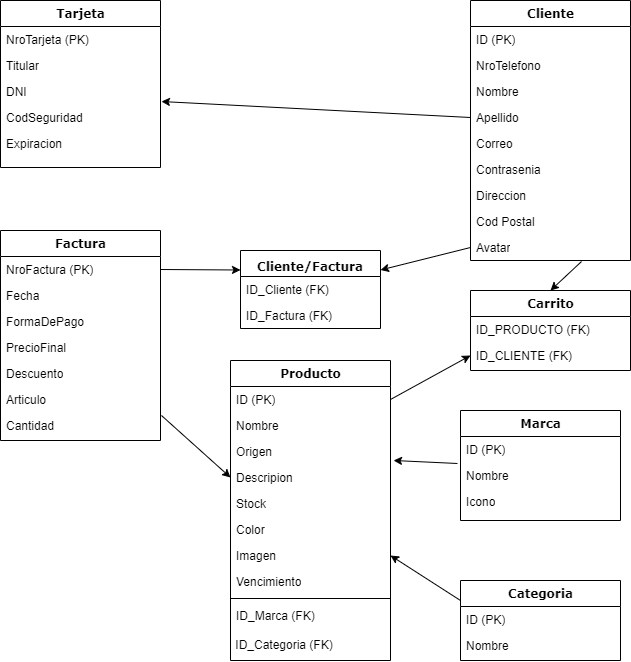

The diagram above was exported from draw.io. Its source (the exported page's mxGraphModel, read from the mxfile embedded in the PNG):
<mxGraphModel dx="1422" dy="832" grid="1" gridSize="10" guides="1" tooltips="1" connect="1" arrows="1" fold="1" page="1" pageScale="1" pageWidth="1100" pageHeight="850" background="none" math="0" shadow="0">
  <root>
    <mxCell id="0" />
    <mxCell id="1" parent="0" />
    <mxCell id="78961159f06e98e8-17" value="Tarjeta" style="swimlane;html=1;fontStyle=1;align=center;verticalAlign=top;childLayout=stackLayout;horizontal=1;startSize=26;horizontalStack=0;resizeParent=1;resizeLast=0;collapsible=1;marginBottom=0;swimlaneFillColor=#ffffff;rounded=0;shadow=0;comic=0;labelBackgroundColor=none;strokeWidth=1;fillColor=none;fontFamily=Verdana;fontSize=12" parent="1" vertex="1">
      <mxGeometry x="40" y="30" width="160" height="167" as="geometry" />
    </mxCell>
    <mxCell id="78961159f06e98e8-21" value="NroTarjeta (PK)" style="text;html=1;strokeColor=none;fillColor=none;align=left;verticalAlign=top;spacingLeft=4;spacingRight=4;whiteSpace=wrap;overflow=hidden;rotatable=0;points=[[0,0.5],[1,0.5]];portConstraint=eastwest;" parent="78961159f06e98e8-17" vertex="1">
      <mxGeometry y="26" width="160" height="26" as="geometry" />
    </mxCell>
    <mxCell id="78961159f06e98e8-23" value="Titular" style="text;html=1;strokeColor=none;fillColor=none;align=left;verticalAlign=top;spacingLeft=4;spacingRight=4;whiteSpace=wrap;overflow=hidden;rotatable=0;points=[[0,0.5],[1,0.5]];portConstraint=eastwest;" parent="78961159f06e98e8-17" vertex="1">
      <mxGeometry y="52" width="160" height="26" as="geometry" />
    </mxCell>
    <mxCell id="78961159f06e98e8-25" value="DNI" style="text;html=1;strokeColor=none;fillColor=none;align=left;verticalAlign=top;spacingLeft=4;spacingRight=4;whiteSpace=wrap;overflow=hidden;rotatable=0;points=[[0,0.5],[1,0.5]];portConstraint=eastwest;" parent="78961159f06e98e8-17" vertex="1">
      <mxGeometry y="78" width="160" height="26" as="geometry" />
    </mxCell>
    <mxCell id="78961159f06e98e8-26" value="CodSeguridad" style="text;html=1;strokeColor=none;fillColor=none;align=left;verticalAlign=top;spacingLeft=4;spacingRight=4;whiteSpace=wrap;overflow=hidden;rotatable=0;points=[[0,0.5],[1,0.5]];portConstraint=eastwest;" parent="78961159f06e98e8-17" vertex="1">
      <mxGeometry y="104" width="160" height="26" as="geometry" />
    </mxCell>
    <mxCell id="78961159f06e98e8-24" value="Expiracion" style="text;html=1;strokeColor=none;fillColor=none;align=left;verticalAlign=top;spacingLeft=4;spacingRight=4;whiteSpace=wrap;overflow=hidden;rotatable=0;points=[[0,0.5],[1,0.5]];portConstraint=eastwest;" parent="78961159f06e98e8-17" vertex="1">
      <mxGeometry y="130" width="160" height="26" as="geometry" />
    </mxCell>
    <mxCell id="78961159f06e98e8-30" value="Cliente" style="swimlane;html=1;fontStyle=1;align=center;verticalAlign=top;childLayout=stackLayout;horizontal=1;startSize=26;horizontalStack=0;resizeParent=1;resizeLast=0;collapsible=1;marginBottom=0;swimlaneFillColor=#ffffff;rounded=0;shadow=0;comic=0;labelBackgroundColor=none;strokeWidth=1;fillColor=none;fontFamily=Verdana;fontSize=12" parent="1" vertex="1">
      <mxGeometry x="510" y="30" width="160" height="260" as="geometry" />
    </mxCell>
    <mxCell id="78961159f06e98e8-31" value="ID (PK)" style="text;html=1;strokeColor=none;fillColor=none;align=left;verticalAlign=top;spacingLeft=4;spacingRight=4;whiteSpace=wrap;overflow=hidden;rotatable=0;points=[[0,0.5],[1,0.5]];portConstraint=eastwest;" parent="78961159f06e98e8-30" vertex="1">
      <mxGeometry y="26" width="160" height="26" as="geometry" />
    </mxCell>
    <mxCell id="78961159f06e98e8-32" value="NroTelefono" style="text;html=1;strokeColor=none;fillColor=none;align=left;verticalAlign=top;spacingLeft=4;spacingRight=4;whiteSpace=wrap;overflow=hidden;rotatable=0;points=[[0,0.5],[1,0.5]];portConstraint=eastwest;" parent="78961159f06e98e8-30" vertex="1">
      <mxGeometry y="52" width="160" height="26" as="geometry" />
    </mxCell>
    <mxCell id="78961159f06e98e8-33" value="Nombre" style="text;html=1;strokeColor=none;fillColor=none;align=left;verticalAlign=top;spacingLeft=4;spacingRight=4;whiteSpace=wrap;overflow=hidden;rotatable=0;points=[[0,0.5],[1,0.5]];portConstraint=eastwest;" parent="78961159f06e98e8-30" vertex="1">
      <mxGeometry y="78" width="160" height="26" as="geometry" />
    </mxCell>
    <mxCell id="78961159f06e98e8-34" value="Apellido" style="text;html=1;strokeColor=none;fillColor=none;align=left;verticalAlign=top;spacingLeft=4;spacingRight=4;whiteSpace=wrap;overflow=hidden;rotatable=0;points=[[0,0.5],[1,0.5]];portConstraint=eastwest;" parent="78961159f06e98e8-30" vertex="1">
      <mxGeometry y="104" width="160" height="26" as="geometry" />
    </mxCell>
    <mxCell id="78961159f06e98e8-36" value="Correo" style="text;html=1;strokeColor=none;fillColor=none;align=left;verticalAlign=top;spacingLeft=4;spacingRight=4;whiteSpace=wrap;overflow=hidden;rotatable=0;points=[[0,0.5],[1,0.5]];portConstraint=eastwest;" parent="78961159f06e98e8-30" vertex="1">
      <mxGeometry y="130" width="160" height="26" as="geometry" />
    </mxCell>
    <mxCell id="78961159f06e98e8-37" value="Contrasenia" style="text;html=1;strokeColor=none;fillColor=none;align=left;verticalAlign=top;spacingLeft=4;spacingRight=4;whiteSpace=wrap;overflow=hidden;rotatable=0;points=[[0,0.5],[1,0.5]];portConstraint=eastwest;" parent="78961159f06e98e8-30" vertex="1">
      <mxGeometry y="156" width="160" height="26" as="geometry" />
    </mxCell>
    <mxCell id="78961159f06e98e8-39" value="Direccion" style="text;html=1;strokeColor=none;fillColor=none;align=left;verticalAlign=top;spacingLeft=4;spacingRight=4;whiteSpace=wrap;overflow=hidden;rotatable=0;points=[[0,0.5],[1,0.5]];portConstraint=eastwest;" parent="78961159f06e98e8-30" vertex="1">
      <mxGeometry y="182" width="160" height="26" as="geometry" />
    </mxCell>
    <mxCell id="78961159f06e98e8-40" value="Cod Postal" style="text;html=1;strokeColor=none;fillColor=none;align=left;verticalAlign=top;spacingLeft=4;spacingRight=4;whiteSpace=wrap;overflow=hidden;rotatable=0;points=[[0,0.5],[1,0.5]];portConstraint=eastwest;" parent="78961159f06e98e8-30" vertex="1">
      <mxGeometry y="208" width="160" height="26" as="geometry" />
    </mxCell>
    <mxCell id="78961159f06e98e8-42" value="Avatar" style="text;html=1;strokeColor=none;fillColor=none;align=left;verticalAlign=top;spacingLeft=4;spacingRight=4;whiteSpace=wrap;overflow=hidden;rotatable=0;points=[[0,0.5],[1,0.5]];portConstraint=eastwest;" parent="78961159f06e98e8-30" vertex="1">
      <mxGeometry y="234" width="160" height="26" as="geometry" />
    </mxCell>
    <mxCell id="78961159f06e98e8-43" value="Carrito" style="swimlane;html=1;fontStyle=1;align=center;verticalAlign=top;childLayout=stackLayout;horizontal=1;startSize=26;horizontalStack=0;resizeParent=1;resizeLast=0;collapsible=1;marginBottom=0;swimlaneFillColor=#ffffff;rounded=0;shadow=0;comic=0;labelBackgroundColor=none;strokeWidth=1;fillColor=none;fontFamily=Verdana;fontSize=12" parent="1" vertex="1">
      <mxGeometry x="510" y="320" width="160" height="80" as="geometry" />
    </mxCell>
    <mxCell id="78961159f06e98e8-44" value="ID_PRODUCTO (FK)" style="text;html=1;strokeColor=none;fillColor=none;align=left;verticalAlign=top;spacingLeft=4;spacingRight=4;whiteSpace=wrap;overflow=hidden;rotatable=0;points=[[0,0.5],[1,0.5]];portConstraint=eastwest;" parent="78961159f06e98e8-43" vertex="1">
      <mxGeometry y="26" width="160" height="26" as="geometry" />
    </mxCell>
    <mxCell id="78961159f06e98e8-45" value="ID_CLIENTE (FK)" style="text;html=1;strokeColor=none;fillColor=none;align=left;verticalAlign=top;spacingLeft=4;spacingRight=4;whiteSpace=wrap;overflow=hidden;rotatable=0;points=[[0,0.5],[1,0.5]];portConstraint=eastwest;" parent="78961159f06e98e8-43" vertex="1">
      <mxGeometry y="52" width="160" height="26" as="geometry" />
    </mxCell>
    <mxCell id="78961159f06e98e8-56" value="Factura" style="swimlane;html=1;fontStyle=1;align=center;verticalAlign=top;childLayout=stackLayout;horizontal=1;startSize=26;horizontalStack=0;resizeParent=1;resizeLast=0;collapsible=1;marginBottom=0;swimlaneFillColor=#ffffff;rounded=0;shadow=0;comic=0;labelBackgroundColor=none;strokeWidth=1;fillColor=none;fontFamily=Verdana;fontSize=12" parent="1" vertex="1">
      <mxGeometry x="40" y="260" width="160" height="210" as="geometry" />
    </mxCell>
    <mxCell id="78961159f06e98e8-57" value="NroFactura (PK)" style="text;html=1;strokeColor=none;fillColor=none;align=left;verticalAlign=top;spacingLeft=4;spacingRight=4;whiteSpace=wrap;overflow=hidden;rotatable=0;points=[[0,0.5],[1,0.5]];portConstraint=eastwest;" parent="78961159f06e98e8-56" vertex="1">
      <mxGeometry y="26" width="160" height="26" as="geometry" />
    </mxCell>
    <mxCell id="78961159f06e98e8-58" value="Fecha" style="text;html=1;strokeColor=none;fillColor=none;align=left;verticalAlign=top;spacingLeft=4;spacingRight=4;whiteSpace=wrap;overflow=hidden;rotatable=0;points=[[0,0.5],[1,0.5]];portConstraint=eastwest;" parent="78961159f06e98e8-56" vertex="1">
      <mxGeometry y="52" width="160" height="26" as="geometry" />
    </mxCell>
    <mxCell id="78961159f06e98e8-59" value="FormaDePago" style="text;html=1;strokeColor=none;fillColor=none;align=left;verticalAlign=top;spacingLeft=4;spacingRight=4;whiteSpace=wrap;overflow=hidden;rotatable=0;points=[[0,0.5],[1,0.5]];portConstraint=eastwest;" parent="78961159f06e98e8-56" vertex="1">
      <mxGeometry y="78" width="160" height="26" as="geometry" />
    </mxCell>
    <mxCell id="78961159f06e98e8-60" value="PrecioFinal" style="text;html=1;strokeColor=none;fillColor=none;align=left;verticalAlign=top;spacingLeft=4;spacingRight=4;whiteSpace=wrap;overflow=hidden;rotatable=0;points=[[0,0.5],[1,0.5]];portConstraint=eastwest;" parent="78961159f06e98e8-56" vertex="1">
      <mxGeometry y="104" width="160" height="26" as="geometry" />
    </mxCell>
    <mxCell id="fgJKlbo8apjVIRp-BG72-17" value="Descuento" style="text;html=1;strokeColor=none;fillColor=none;align=left;verticalAlign=top;spacingLeft=4;spacingRight=4;whiteSpace=wrap;overflow=hidden;rotatable=0;points=[[0,0.5],[1,0.5]];portConstraint=eastwest;" vertex="1" parent="78961159f06e98e8-56">
      <mxGeometry y="130" width="160" height="26" as="geometry" />
    </mxCell>
    <mxCell id="fgJKlbo8apjVIRp-BG72-19" value="Articulo" style="text;html=1;strokeColor=none;fillColor=none;align=left;verticalAlign=top;spacingLeft=4;spacingRight=4;whiteSpace=wrap;overflow=hidden;rotatable=0;points=[[0,0.5],[1,0.5]];portConstraint=eastwest;" vertex="1" parent="78961159f06e98e8-56">
      <mxGeometry y="156" width="160" height="26" as="geometry" />
    </mxCell>
    <mxCell id="fgJKlbo8apjVIRp-BG72-20" value="Cantidad" style="text;html=1;strokeColor=none;fillColor=none;align=left;verticalAlign=top;spacingLeft=4;spacingRight=4;whiteSpace=wrap;overflow=hidden;rotatable=0;points=[[0,0.5],[1,0.5]];portConstraint=eastwest;" vertex="1" parent="78961159f06e98e8-56">
      <mxGeometry y="182" width="160" height="26" as="geometry" />
    </mxCell>
    <mxCell id="78961159f06e98e8-69" value="Producto" style="swimlane;html=1;fontStyle=1;align=center;verticalAlign=top;childLayout=stackLayout;horizontal=1;startSize=26;horizontalStack=0;resizeParent=1;resizeLast=0;collapsible=1;marginBottom=0;swimlaneFillColor=#ffffff;rounded=0;shadow=0;comic=0;labelBackgroundColor=none;strokeWidth=1;fillColor=none;fontFamily=Verdana;fontSize=12" parent="1" vertex="1">
      <mxGeometry x="270" y="390" width="160" height="300" as="geometry" />
    </mxCell>
    <mxCell id="78961159f06e98e8-71" value="ID (PK)" style="text;html=1;strokeColor=none;fillColor=none;align=left;verticalAlign=top;spacingLeft=4;spacingRight=4;whiteSpace=wrap;overflow=hidden;rotatable=0;points=[[0,0.5],[1,0.5]];portConstraint=eastwest;" parent="78961159f06e98e8-69" vertex="1">
      <mxGeometry y="26" width="160" height="26" as="geometry" />
    </mxCell>
    <mxCell id="78961159f06e98e8-76" value="Nombre" style="text;html=1;strokeColor=none;fillColor=none;align=left;verticalAlign=top;spacingLeft=4;spacingRight=4;whiteSpace=wrap;overflow=hidden;rotatable=0;points=[[0,0.5],[1,0.5]];portConstraint=eastwest;" parent="78961159f06e98e8-69" vertex="1">
      <mxGeometry y="52" width="160" height="26" as="geometry" />
    </mxCell>
    <mxCell id="78961159f06e98e8-70" value="Origen" style="text;html=1;strokeColor=none;fillColor=none;align=left;verticalAlign=top;spacingLeft=4;spacingRight=4;whiteSpace=wrap;overflow=hidden;rotatable=0;points=[[0,0.5],[1,0.5]];portConstraint=eastwest;" parent="78961159f06e98e8-69" vertex="1">
      <mxGeometry y="78" width="160" height="26" as="geometry" />
    </mxCell>
    <mxCell id="78961159f06e98e8-72" value="Descripion" style="text;html=1;strokeColor=none;fillColor=none;align=left;verticalAlign=top;spacingLeft=4;spacingRight=4;whiteSpace=wrap;overflow=hidden;rotatable=0;points=[[0,0.5],[1,0.5]];portConstraint=eastwest;" parent="78961159f06e98e8-69" vertex="1">
      <mxGeometry y="104" width="160" height="26" as="geometry" />
    </mxCell>
    <mxCell id="78961159f06e98e8-74" value="Stock" style="text;html=1;strokeColor=none;fillColor=none;align=left;verticalAlign=top;spacingLeft=4;spacingRight=4;whiteSpace=wrap;overflow=hidden;rotatable=0;points=[[0,0.5],[1,0.5]];portConstraint=eastwest;" parent="78961159f06e98e8-69" vertex="1">
      <mxGeometry y="130" width="160" height="26" as="geometry" />
    </mxCell>
    <mxCell id="78961159f06e98e8-75" value="Color" style="text;html=1;strokeColor=none;fillColor=none;align=left;verticalAlign=top;spacingLeft=4;spacingRight=4;whiteSpace=wrap;overflow=hidden;rotatable=0;points=[[0,0.5],[1,0.5]];portConstraint=eastwest;" parent="78961159f06e98e8-69" vertex="1">
      <mxGeometry y="156" width="160" height="26" as="geometry" />
    </mxCell>
    <mxCell id="78961159f06e98e8-80" value="Imagen" style="text;html=1;strokeColor=none;fillColor=none;align=left;verticalAlign=top;spacingLeft=4;spacingRight=4;whiteSpace=wrap;overflow=hidden;rotatable=0;points=[[0,0.5],[1,0.5]];portConstraint=eastwest;" parent="78961159f06e98e8-69" vertex="1">
      <mxGeometry y="182" width="160" height="26" as="geometry" />
    </mxCell>
    <mxCell id="78961159f06e98e8-81" value="Vencimiento" style="text;html=1;strokeColor=none;fillColor=none;align=left;verticalAlign=top;spacingLeft=4;spacingRight=4;whiteSpace=wrap;overflow=hidden;rotatable=0;points=[[0,0.5],[1,0.5]];portConstraint=eastwest;" parent="78961159f06e98e8-69" vertex="1">
      <mxGeometry y="208" width="160" height="26" as="geometry" />
    </mxCell>
    <mxCell id="78961159f06e98e8-116" value="" style="line;html=1;strokeWidth=1;fillColor=none;align=left;verticalAlign=middle;spacingTop=-1;spacingLeft=3;spacingRight=3;rotatable=0;labelPosition=right;points=[];portConstraint=eastwest;" parent="78961159f06e98e8-69" vertex="1">
      <mxGeometry y="234" width="160" height="8" as="geometry" />
    </mxCell>
    <mxCell id="78961159f06e98e8-78" value="ID_Marca (FK)" style="text;html=1;strokeColor=none;fillColor=none;align=left;verticalAlign=top;spacingLeft=4;spacingRight=4;whiteSpace=wrap;overflow=hidden;rotatable=0;points=[[0,0.5],[1,0.5]];portConstraint=eastwest;" parent="78961159f06e98e8-69" vertex="1">
      <mxGeometry y="242" width="160" height="28" as="geometry" />
    </mxCell>
    <mxCell id="fgJKlbo8apjVIRp-BG72-2" value="&amp;nbsp;ID_Categoria (FK)" style="text;html=1;strokeColor=none;fillColor=none;align=left;verticalAlign=middle;whiteSpace=wrap;rounded=0;" vertex="1" parent="78961159f06e98e8-69">
      <mxGeometry y="270" width="160" height="30" as="geometry" />
    </mxCell>
    <mxCell id="78961159f06e98e8-95" value="Categoria" style="swimlane;html=1;fontStyle=1;align=center;verticalAlign=top;childLayout=stackLayout;horizontal=1;startSize=26;horizontalStack=0;resizeParent=1;resizeLast=0;collapsible=1;marginBottom=0;swimlaneFillColor=#ffffff;rounded=0;shadow=0;comic=0;labelBackgroundColor=none;strokeWidth=1;fillColor=none;fontFamily=Verdana;fontSize=12" parent="1" vertex="1">
      <mxGeometry x="500" y="610" width="160" height="80" as="geometry" />
    </mxCell>
    <mxCell id="78961159f06e98e8-96" value="ID (PK)" style="text;html=1;strokeColor=none;fillColor=none;align=left;verticalAlign=top;spacingLeft=4;spacingRight=4;whiteSpace=wrap;overflow=hidden;rotatable=0;points=[[0,0.5],[1,0.5]];portConstraint=eastwest;" parent="78961159f06e98e8-95" vertex="1">
      <mxGeometry y="26" width="160" height="26" as="geometry" />
    </mxCell>
    <mxCell id="78961159f06e98e8-97" value="Nombre&amp;nbsp;" style="text;html=1;strokeColor=none;fillColor=none;align=left;verticalAlign=top;spacingLeft=4;spacingRight=4;whiteSpace=wrap;overflow=hidden;rotatable=0;points=[[0,0.5],[1,0.5]];portConstraint=eastwest;" parent="78961159f06e98e8-95" vertex="1">
      <mxGeometry y="52" width="160" height="26" as="geometry" />
    </mxCell>
    <mxCell id="78961159f06e98e8-108" value="Marca" style="swimlane;html=1;fontStyle=1;align=center;verticalAlign=top;childLayout=stackLayout;horizontal=1;startSize=26;horizontalStack=0;resizeParent=1;resizeLast=0;collapsible=1;marginBottom=0;swimlaneFillColor=#ffffff;rounded=0;shadow=0;comic=0;labelBackgroundColor=none;strokeWidth=1;fillColor=none;fontFamily=Verdana;fontSize=12" parent="1" vertex="1">
      <mxGeometry x="500" y="440" width="160" height="110" as="geometry" />
    </mxCell>
    <mxCell id="78961159f06e98e8-109" value="ID (PK)" style="text;html=1;strokeColor=none;fillColor=none;align=left;verticalAlign=top;spacingLeft=4;spacingRight=4;whiteSpace=wrap;overflow=hidden;rotatable=0;points=[[0,0.5],[1,0.5]];portConstraint=eastwest;" parent="78961159f06e98e8-108" vertex="1">
      <mxGeometry y="26" width="160" height="26" as="geometry" />
    </mxCell>
    <mxCell id="78961159f06e98e8-110" value="Nombre" style="text;html=1;strokeColor=none;fillColor=none;align=left;verticalAlign=top;spacingLeft=4;spacingRight=4;whiteSpace=wrap;overflow=hidden;rotatable=0;points=[[0,0.5],[1,0.5]];portConstraint=eastwest;" parent="78961159f06e98e8-108" vertex="1">
      <mxGeometry y="52" width="160" height="26" as="geometry" />
    </mxCell>
    <mxCell id="78961159f06e98e8-117" value="Icono" style="text;html=1;strokeColor=none;fillColor=none;align=left;verticalAlign=top;spacingLeft=4;spacingRight=4;whiteSpace=wrap;overflow=hidden;rotatable=0;points=[[0,0.5],[1,0.5]];portConstraint=eastwest;" parent="78961159f06e98e8-108" vertex="1">
      <mxGeometry y="78" width="160" height="26" as="geometry" />
    </mxCell>
    <mxCell id="fgJKlbo8apjVIRp-BG72-13" value="&#10;Cliente/Factura" style="swimlane;fontStyle=1;childLayout=stackLayout;horizontal=1;startSize=26;fillColor=none;horizontalStack=0;resizeParent=1;resizeParentMax=0;resizeLast=0;collapsible=1;marginBottom=0;fontFamily=Verdana;verticalAlign=bottom;" vertex="1" parent="1">
      <mxGeometry x="280" y="280" width="140" height="78" as="geometry" />
    </mxCell>
    <mxCell id="fgJKlbo8apjVIRp-BG72-14" value="ID_Cliente (FK)" style="text;strokeColor=none;fillColor=none;align=left;verticalAlign=top;spacingLeft=4;spacingRight=4;overflow=hidden;rotatable=0;points=[[0,0.5],[1,0.5]];portConstraint=eastwest;" vertex="1" parent="fgJKlbo8apjVIRp-BG72-13">
      <mxGeometry y="26" width="140" height="26" as="geometry" />
    </mxCell>
    <mxCell id="fgJKlbo8apjVIRp-BG72-15" value="ID_Factura (FK)" style="text;strokeColor=none;fillColor=none;align=left;verticalAlign=top;spacingLeft=4;spacingRight=4;overflow=hidden;rotatable=0;points=[[0,0.5],[1,0.5]];portConstraint=eastwest;" vertex="1" parent="fgJKlbo8apjVIRp-BG72-13">
      <mxGeometry y="52" width="140" height="26" as="geometry" />
    </mxCell>
    <mxCell id="fgJKlbo8apjVIRp-BG72-18" value="" style="endArrow=classic;html=1;rounded=0;fontFamily=Verdana;entryX=1.006;entryY=0.885;entryDx=0;entryDy=0;entryPerimeter=0;exitX=0;exitY=0.5;exitDx=0;exitDy=0;" edge="1" parent="1" source="78961159f06e98e8-34" target="78961159f06e98e8-25">
      <mxGeometry width="50" height="50" relative="1" as="geometry">
        <mxPoint x="500" y="140" as="sourcePoint" />
        <mxPoint x="570" y="330" as="targetPoint" />
      </mxGeometry>
    </mxCell>
    <mxCell id="fgJKlbo8apjVIRp-BG72-21" value="" style="endArrow=classic;html=1;rounded=0;fontFamily=Verdana;exitX=0;exitY=0.5;exitDx=0;exitDy=0;entryX=1;entryY=0.25;entryDx=0;entryDy=0;" edge="1" parent="1" source="78961159f06e98e8-42" target="fgJKlbo8apjVIRp-BG72-13">
      <mxGeometry width="50" height="50" relative="1" as="geometry">
        <mxPoint x="520" y="380" as="sourcePoint" />
        <mxPoint x="570" y="330" as="targetPoint" />
      </mxGeometry>
    </mxCell>
    <mxCell id="fgJKlbo8apjVIRp-BG72-22" value="" style="endArrow=classic;html=1;rounded=0;fontFamily=Verdana;exitX=1;exitY=0.5;exitDx=0;exitDy=0;entryX=0;entryY=0.25;entryDx=0;entryDy=0;" edge="1" parent="1" source="78961159f06e98e8-57" target="fgJKlbo8apjVIRp-BG72-13">
      <mxGeometry width="50" height="50" relative="1" as="geometry">
        <mxPoint x="520" y="380" as="sourcePoint" />
        <mxPoint x="570" y="330" as="targetPoint" />
      </mxGeometry>
    </mxCell>
    <mxCell id="fgJKlbo8apjVIRp-BG72-23" value="" style="endArrow=classic;html=1;rounded=0;fontFamily=Verdana;exitX=1.006;exitY=0.115;exitDx=0;exitDy=0;exitPerimeter=0;entryX=0;entryY=0.5;entryDx=0;entryDy=0;" edge="1" parent="1" source="fgJKlbo8apjVIRp-BG72-20" target="78961159f06e98e8-72">
      <mxGeometry width="50" height="50" relative="1" as="geometry">
        <mxPoint x="520" y="580" as="sourcePoint" />
        <mxPoint x="260" y="550" as="targetPoint" />
      </mxGeometry>
    </mxCell>
    <mxCell id="fgJKlbo8apjVIRp-BG72-24" value="" style="endArrow=classic;html=1;rounded=0;fontFamily=Verdana;exitX=0;exitY=0.25;exitDx=0;exitDy=0;entryX=1;entryY=0.5;entryDx=0;entryDy=0;" edge="1" parent="1" source="78961159f06e98e8-95" target="78961159f06e98e8-80">
      <mxGeometry width="50" height="50" relative="1" as="geometry">
        <mxPoint x="520" y="580" as="sourcePoint" />
        <mxPoint x="570" y="530" as="targetPoint" />
      </mxGeometry>
    </mxCell>
    <mxCell id="fgJKlbo8apjVIRp-BG72-25" value="" style="endArrow=classic;html=1;rounded=0;fontFamily=Verdana;entryX=1.019;entryY=-0.154;entryDx=0;entryDy=0;entryPerimeter=0;exitX=-0.019;exitY=0.038;exitDx=0;exitDy=0;exitPerimeter=0;" edge="1" parent="1" source="78961159f06e98e8-110" target="78961159f06e98e8-72">
      <mxGeometry width="50" height="50" relative="1" as="geometry">
        <mxPoint x="520" y="580" as="sourcePoint" />
        <mxPoint x="570" y="530" as="targetPoint" />
      </mxGeometry>
    </mxCell>
    <mxCell id="fgJKlbo8apjVIRp-BG72-26" value="" style="endArrow=classic;html=1;rounded=0;fontFamily=Verdana;exitX=1;exitY=0.5;exitDx=0;exitDy=0;entryX=0;entryY=0.5;entryDx=0;entryDy=0;" edge="1" parent="1" source="78961159f06e98e8-71" target="78961159f06e98e8-45">
      <mxGeometry width="50" height="50" relative="1" as="geometry">
        <mxPoint x="520" y="380" as="sourcePoint" />
        <mxPoint x="570" y="330" as="targetPoint" />
      </mxGeometry>
    </mxCell>
    <mxCell id="fgJKlbo8apjVIRp-BG72-27" value="" style="endArrow=classic;html=1;rounded=0;fontFamily=Verdana;entryX=0.5;entryY=0;entryDx=0;entryDy=0;exitX=0.694;exitY=1.038;exitDx=0;exitDy=0;exitPerimeter=0;" edge="1" parent="1" source="78961159f06e98e8-42" target="78961159f06e98e8-43">
      <mxGeometry width="50" height="50" relative="1" as="geometry">
        <mxPoint x="520" y="380" as="sourcePoint" />
        <mxPoint x="570" y="330" as="targetPoint" />
      </mxGeometry>
    </mxCell>
  </root>
</mxGraphModel>